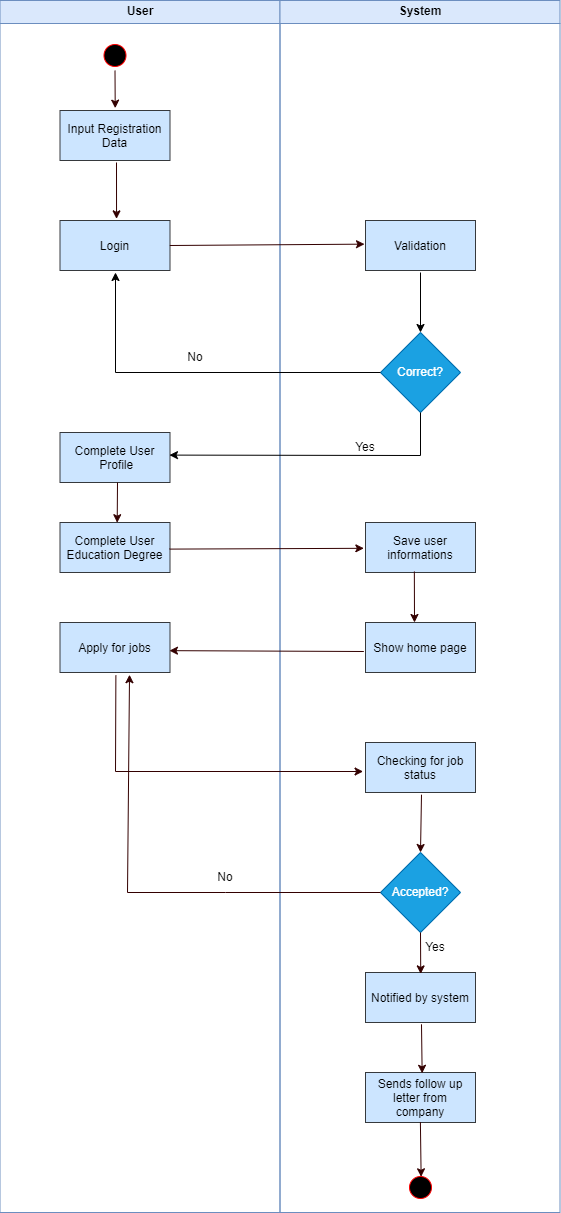

The diagram above was exported from draw.io. Its source (the exported page's mxGraphModel, read from the mxfile embedded in the PNG):
<mxGraphModel dx="1093" dy="601" grid="1" gridSize="10" guides="1" tooltips="1" connect="1" arrows="1" fold="1" page="1" pageScale="1" pageWidth="1169" pageHeight="826" background="none" math="0" shadow="0">
  <root>
    <mxCell id="0" />
    <mxCell id="1" parent="0" />
    <mxCell id="2" value="User" style="swimlane;whiteSpace=wrap;startSize=23;fillColor=#dae8fc;strokeColor=#6c8ebf;" parent="1" vertex="1">
      <mxGeometry x="164.5" y="128" width="280" height="1212" as="geometry" />
    </mxCell>
    <mxCell id="5" value="" style="ellipse;shape=startState;fillColor=#000000;strokeColor=#ff0000;" parent="2" vertex="1">
      <mxGeometry x="100" y="40" width="30" height="30" as="geometry" />
    </mxCell>
    <mxCell id="7" value="Input Registration &#10;Data" style="fillColor=#cce5ff;strokeColor=#36393d;" parent="2" vertex="1">
      <mxGeometry x="60" y="110" width="110" height="50" as="geometry" />
    </mxCell>
    <mxCell id="8" value="Login" style="fillColor=#cce5ff;strokeColor=#36393d;" parent="2" vertex="1">
      <mxGeometry x="60" y="220" width="110" height="50" as="geometry" />
    </mxCell>
    <mxCell id="ZAfTETe49CT1Y1npzVIK-49" value="No" style="text;html=1;strokeColor=none;fillColor=none;align=center;verticalAlign=middle;whiteSpace=wrap;rounded=0;" vertex="1" parent="2">
      <mxGeometry x="165.5" y="342" width="60" height="30" as="geometry" />
    </mxCell>
    <mxCell id="ZAfTETe49CT1Y1npzVIK-61" value="" style="endArrow=classic;html=1;rounded=0;strokeColor=#330000;entryX=0.514;entryY=-0.033;entryDx=0;entryDy=0;entryPerimeter=0;" edge="1" parent="2" target="8">
      <mxGeometry width="50" height="50" relative="1" as="geometry">
        <mxPoint x="116.5" y="162" as="sourcePoint" />
        <mxPoint x="155.5" y="182" as="targetPoint" />
      </mxGeometry>
    </mxCell>
    <mxCell id="ZAfTETe49CT1Y1npzVIK-63" value="" style="endArrow=classic;html=1;rounded=0;strokeColor=#330000;entryX=0.502;entryY=-0.047;entryDx=0;entryDy=0;entryPerimeter=0;" edge="1" parent="2" source="5" target="7">
      <mxGeometry width="50" height="50" relative="1" as="geometry">
        <mxPoint x="95.5" y="122" as="sourcePoint" />
        <mxPoint x="145.5" y="72" as="targetPoint" />
      </mxGeometry>
    </mxCell>
    <mxCell id="ZAfTETe49CT1Y1npzVIK-50" value="Complete User&#10; Profile" style="fillColor=#cce5ff;strokeColor=#36393d;" vertex="1" parent="2">
      <mxGeometry x="60" y="432" width="110" height="50" as="geometry" />
    </mxCell>
    <mxCell id="ZAfTETe49CT1Y1npzVIK-68" value="" style="endArrow=classic;html=1;rounded=0;strokeColor=#330000;entryX=0.52;entryY=0.004;entryDx=0;entryDy=0;entryPerimeter=0;" edge="1" parent="2" target="ZAfTETe49CT1Y1npzVIK-69">
      <mxGeometry width="50" height="50" relative="1" as="geometry">
        <mxPoint x="117.5" y="482" as="sourcePoint" />
        <mxPoint x="113.5" y="532" as="targetPoint" />
      </mxGeometry>
    </mxCell>
    <mxCell id="ZAfTETe49CT1Y1npzVIK-69" value="Complete User&#10;Education Degree" style="fillColor=#cce5ff;strokeColor=#36393d;" vertex="1" parent="2">
      <mxGeometry x="60" y="522" width="110" height="50" as="geometry" />
    </mxCell>
    <mxCell id="ZAfTETe49CT1Y1npzVIK-76" value="Apply for jobs" style="fillColor=#cce5ff;strokeColor=#36393d;" vertex="1" parent="2">
      <mxGeometry x="60" y="622" width="110" height="50" as="geometry" />
    </mxCell>
    <mxCell id="ZAfTETe49CT1Y1npzVIK-84" value="No" style="text;html=1;strokeColor=none;fillColor=none;align=center;verticalAlign=middle;whiteSpace=wrap;rounded=0;" vertex="1" parent="2">
      <mxGeometry x="195.5" y="862" width="60" height="30" as="geometry" />
    </mxCell>
    <mxCell id="3" value="System" style="swimlane;whiteSpace=wrap;startSize=23;fillColor=#dae8fc;strokeColor=#6c8ebf;" parent="1" vertex="1">
      <mxGeometry x="444.5" y="128" width="280" height="1212" as="geometry" />
    </mxCell>
    <mxCell id="ZAfTETe49CT1Y1npzVIK-43" value="Validation" style="fillColor=#cce5ff;strokeColor=#36393d;" vertex="1" parent="3">
      <mxGeometry x="85.5" y="220" width="110" height="50" as="geometry" />
    </mxCell>
    <mxCell id="ZAfTETe49CT1Y1npzVIK-45" value="Correct?" style="rhombus;whiteSpace=wrap;html=1;fillColor=#1ba1e2;fontColor=#ffffff;strokeColor=#006EAF;" vertex="1" parent="3">
      <mxGeometry x="100.5" y="332" width="80" height="80" as="geometry" />
    </mxCell>
    <mxCell id="ZAfTETe49CT1Y1npzVIK-46" value="" style="endArrow=classic;html=1;rounded=0;entryX=0.5;entryY=0;entryDx=0;entryDy=0;" edge="1" parent="3" target="ZAfTETe49CT1Y1npzVIK-45">
      <mxGeometry width="50" height="50" relative="1" as="geometry">
        <mxPoint x="140.5" y="272" as="sourcePoint" />
        <mxPoint x="165.5" y="282" as="targetPoint" />
      </mxGeometry>
    </mxCell>
    <mxCell id="ZAfTETe49CT1Y1npzVIK-65" value="Yes" style="text;html=1;strokeColor=none;fillColor=none;align=center;verticalAlign=middle;whiteSpace=wrap;rounded=0;" vertex="1" parent="3">
      <mxGeometry x="55.5" y="432" width="60" height="30" as="geometry" />
    </mxCell>
    <mxCell id="ZAfTETe49CT1Y1npzVIK-71" value="Save user &#10;informations" style="fillColor=#cce5ff;strokeColor=#36393d;" vertex="1" parent="3">
      <mxGeometry x="85.5" y="522" width="110" height="50" as="geometry" />
    </mxCell>
    <mxCell id="ZAfTETe49CT1Y1npzVIK-72" value="" style="endArrow=classic;html=1;rounded=0;strokeColor=#330000;exitX=0.444;exitY=0.98;exitDx=0;exitDy=0;exitPerimeter=0;" edge="1" parent="3" source="ZAfTETe49CT1Y1npzVIK-71">
      <mxGeometry width="50" height="50" relative="1" as="geometry">
        <mxPoint x="115.5" y="642" as="sourcePoint" />
        <mxPoint x="134.5" y="622" as="targetPoint" />
      </mxGeometry>
    </mxCell>
    <mxCell id="ZAfTETe49CT1Y1npzVIK-74" value="Show home page" style="fillColor=#cce5ff;strokeColor=#36393d;" vertex="1" parent="3">
      <mxGeometry x="85.5" y="622" width="110" height="50" as="geometry" />
    </mxCell>
    <mxCell id="ZAfTETe49CT1Y1npzVIK-80" value="Checking for job&#10;status" style="fillColor=#cce5ff;strokeColor=#36393d;" vertex="1" parent="3">
      <mxGeometry x="85.5" y="742" width="110" height="50" as="geometry" />
    </mxCell>
    <mxCell id="ZAfTETe49CT1Y1npzVIK-81" value="Accepted?" style="rhombus;whiteSpace=wrap;html=1;fillColor=#1ba1e2;strokeColor=#006EAF;fontColor=#ffffff;" vertex="1" parent="3">
      <mxGeometry x="100.5" y="852" width="80" height="80" as="geometry" />
    </mxCell>
    <mxCell id="ZAfTETe49CT1Y1npzVIK-82" value="" style="endArrow=classic;html=1;rounded=0;strokeColor=#330000;exitX=0.509;exitY=1.044;exitDx=0;exitDy=0;exitPerimeter=0;entryX=0.5;entryY=0;entryDx=0;entryDy=0;" edge="1" parent="3" source="ZAfTETe49CT1Y1npzVIK-80" target="ZAfTETe49CT1Y1npzVIK-81">
      <mxGeometry width="50" height="50" relative="1" as="geometry">
        <mxPoint x="115.5" y="862" as="sourcePoint" />
        <mxPoint x="165.5" y="812" as="targetPoint" />
      </mxGeometry>
    </mxCell>
    <mxCell id="ZAfTETe49CT1Y1npzVIK-85" value="Notified by system" style="fillColor=#cce5ff;strokeColor=#36393d;" vertex="1" parent="3">
      <mxGeometry x="85.5" y="972" width="110" height="50" as="geometry" />
    </mxCell>
    <mxCell id="ZAfTETe49CT1Y1npzVIK-86" value="" style="endArrow=classic;html=1;rounded=0;strokeColor=#330000;exitX=0.5;exitY=1;exitDx=0;exitDy=0;entryX=0.502;entryY=0.028;entryDx=0;entryDy=0;entryPerimeter=0;" edge="1" parent="3" source="ZAfTETe49CT1Y1npzVIK-81" target="ZAfTETe49CT1Y1npzVIK-85">
      <mxGeometry width="50" height="50" relative="1" as="geometry">
        <mxPoint x="115.5" y="1002" as="sourcePoint" />
        <mxPoint x="165.5" y="952" as="targetPoint" />
      </mxGeometry>
    </mxCell>
    <mxCell id="ZAfTETe49CT1Y1npzVIK-87" value="Sends follow up &#10;letter from &#10;company" style="fillColor=#cce5ff;strokeColor=#36393d;" vertex="1" parent="3">
      <mxGeometry x="85.5" y="1072" width="110" height="50" as="geometry" />
    </mxCell>
    <mxCell id="ZAfTETe49CT1Y1npzVIK-88" value="Yes" style="text;html=1;strokeColor=none;fillColor=none;align=center;verticalAlign=middle;whiteSpace=wrap;rounded=0;" vertex="1" parent="3">
      <mxGeometry x="125.5" y="932" width="60" height="30" as="geometry" />
    </mxCell>
    <mxCell id="ZAfTETe49CT1Y1npzVIK-90" value="" style="endArrow=classic;html=1;rounded=0;strokeColor=#330000;exitX=0.509;exitY=1.036;exitDx=0;exitDy=0;exitPerimeter=0;entryX=0.515;entryY=0.016;entryDx=0;entryDy=0;entryPerimeter=0;" edge="1" parent="3" source="ZAfTETe49CT1Y1npzVIK-85" target="ZAfTETe49CT1Y1npzVIK-87">
      <mxGeometry width="50" height="50" relative="1" as="geometry">
        <mxPoint x="115.5" y="1082" as="sourcePoint" />
        <mxPoint x="165.5" y="1032" as="targetPoint" />
      </mxGeometry>
    </mxCell>
    <mxCell id="ZAfTETe49CT1Y1npzVIK-91" value="" style="endArrow=classic;html=1;rounded=0;strokeColor=#330000;exitX=0.499;exitY=0.993;exitDx=0;exitDy=0;exitPerimeter=0;entryX=0.521;entryY=0.143;entryDx=0;entryDy=0;entryPerimeter=0;" edge="1" parent="3" source="ZAfTETe49CT1Y1npzVIK-87" target="ZAfTETe49CT1Y1npzVIK-93">
      <mxGeometry width="50" height="50" relative="1" as="geometry">
        <mxPoint x="115.5" y="1172" as="sourcePoint" />
        <mxPoint x="143.5" y="1162" as="targetPoint" />
      </mxGeometry>
    </mxCell>
    <mxCell id="ZAfTETe49CT1Y1npzVIK-93" value="" style="ellipse;shape=startState;fillColor=#000000;strokeColor=#ff0000;" vertex="1" parent="3">
      <mxGeometry x="125.5" y="1172" width="30" height="30" as="geometry" />
    </mxCell>
    <mxCell id="ZAfTETe49CT1Y1npzVIK-47" value="" style="endArrow=classic;html=1;rounded=0;exitX=0;exitY=0.5;exitDx=0;exitDy=0;" edge="1" parent="1" source="ZAfTETe49CT1Y1npzVIK-45">
      <mxGeometry width="50" height="50" relative="1" as="geometry">
        <mxPoint x="390" y="520" as="sourcePoint" />
        <mxPoint x="280" y="400" as="targetPoint" />
        <Array as="points">
          <mxPoint x="280" y="500" />
        </Array>
      </mxGeometry>
    </mxCell>
    <mxCell id="ZAfTETe49CT1Y1npzVIK-64" value="" style="endArrow=classic;html=1;rounded=0;strokeColor=#330000;exitX=0.998;exitY=0.5;exitDx=0;exitDy=0;exitPerimeter=0;entryX=-0.009;entryY=0.473;entryDx=0;entryDy=0;entryPerimeter=0;" edge="1" parent="1" source="8" target="ZAfTETe49CT1Y1npzVIK-43">
      <mxGeometry width="50" height="50" relative="1" as="geometry">
        <mxPoint x="370" y="400" as="sourcePoint" />
        <mxPoint x="420" y="350" as="targetPoint" />
      </mxGeometry>
    </mxCell>
    <mxCell id="ZAfTETe49CT1Y1npzVIK-52" value="" style="endArrow=classic;html=1;rounded=0;exitX=0.5;exitY=1;exitDx=0;exitDy=0;entryX=0.995;entryY=0.452;entryDx=0;entryDy=0;entryPerimeter=0;" edge="1" parent="1" source="ZAfTETe49CT1Y1npzVIK-45" target="ZAfTETe49CT1Y1npzVIK-50">
      <mxGeometry width="50" height="50" relative="1" as="geometry">
        <mxPoint x="560" y="620" as="sourcePoint" />
        <mxPoint x="585" y="600" as="targetPoint" />
        <Array as="points">
          <mxPoint x="585" y="583" />
        </Array>
      </mxGeometry>
    </mxCell>
    <mxCell id="ZAfTETe49CT1Y1npzVIK-70" value="" style="endArrow=classic;html=1;rounded=0;strokeColor=#330000;exitX=0.995;exitY=0.532;exitDx=0;exitDy=0;exitPerimeter=0;entryX=-0.015;entryY=0.516;entryDx=0;entryDy=0;entryPerimeter=0;" edge="1" parent="1" source="ZAfTETe49CT1Y1npzVIK-69" target="ZAfTETe49CT1Y1npzVIK-71">
      <mxGeometry width="50" height="50" relative="1" as="geometry">
        <mxPoint x="380" y="700" as="sourcePoint" />
        <mxPoint x="430" y="650" as="targetPoint" />
      </mxGeometry>
    </mxCell>
    <mxCell id="ZAfTETe49CT1Y1npzVIK-75" value="" style="endArrow=classic;html=1;rounded=0;strokeColor=#330000;exitX=-0.015;exitY=0.58;exitDx=0;exitDy=0;exitPerimeter=0;entryX=0.995;entryY=0.563;entryDx=0;entryDy=0;entryPerimeter=0;" edge="1" parent="1" source="ZAfTETe49CT1Y1npzVIK-74" target="ZAfTETe49CT1Y1npzVIK-76">
      <mxGeometry width="50" height="50" relative="1" as="geometry">
        <mxPoint x="390" y="800" as="sourcePoint" />
        <mxPoint x="340" y="779" as="targetPoint" />
      </mxGeometry>
    </mxCell>
    <mxCell id="ZAfTETe49CT1Y1npzVIK-79" value="" style="endArrow=classic;html=1;rounded=0;strokeColor=#330000;exitX=0.508;exitY=1.06;exitDx=0;exitDy=0;exitPerimeter=0;entryX=-0.022;entryY=0.58;entryDx=0;entryDy=0;entryPerimeter=0;" edge="1" parent="1" source="ZAfTETe49CT1Y1npzVIK-76" target="ZAfTETe49CT1Y1npzVIK-80">
      <mxGeometry width="50" height="50" relative="1" as="geometry">
        <mxPoint x="260" y="880" as="sourcePoint" />
        <mxPoint x="280" y="910" as="targetPoint" />
        <Array as="points">
          <mxPoint x="280" y="899" />
        </Array>
      </mxGeometry>
    </mxCell>
    <mxCell id="ZAfTETe49CT1Y1npzVIK-83" value="" style="endArrow=classic;html=1;rounded=0;strokeColor=#330000;exitX=0;exitY=0.5;exitDx=0;exitDy=0;entryX=0.632;entryY=1.044;entryDx=0;entryDy=0;entryPerimeter=0;" edge="1" parent="1" source="ZAfTETe49CT1Y1npzVIK-81" target="ZAfTETe49CT1Y1npzVIK-76">
      <mxGeometry width="50" height="50" relative="1" as="geometry">
        <mxPoint x="470" y="1040" as="sourcePoint" />
        <mxPoint x="520" y="990" as="targetPoint" />
        <Array as="points">
          <mxPoint x="390" y="1020" />
          <mxPoint x="292" y="1020" />
        </Array>
      </mxGeometry>
    </mxCell>
  </root>
</mxGraphModel>